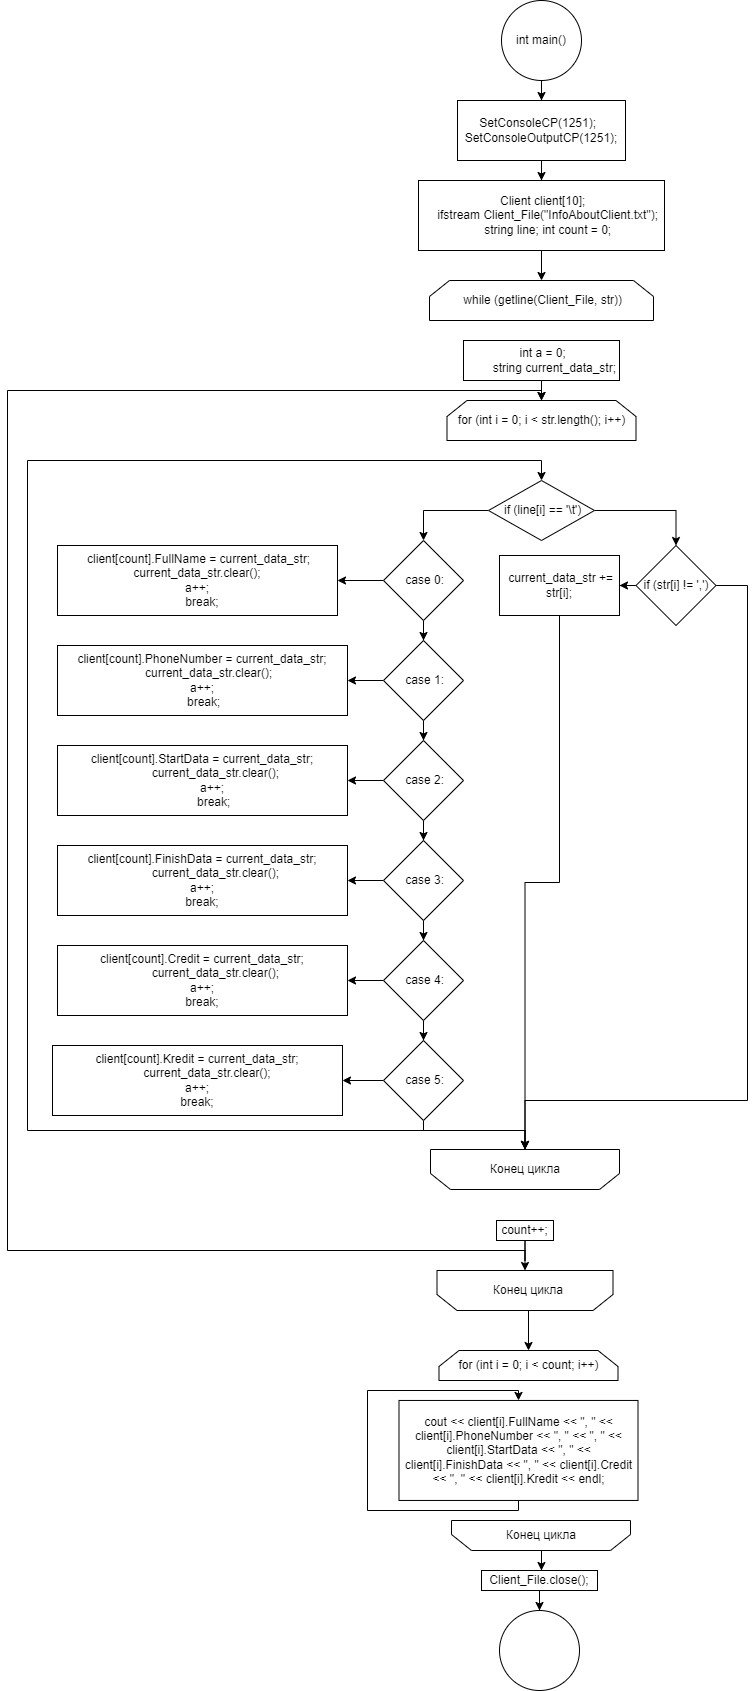

The diagram above was exported from draw.io. Its source (the exported page's mxGraphModel, read from the mxfile embedded in the PNG):
<mxGraphModel dx="1381" dy="795" grid="1" gridSize="10" guides="1" tooltips="1" connect="1" arrows="1" fold="1" page="1" pageScale="1" pageWidth="827" pageHeight="1169" math="0" shadow="0">
  <root>
    <mxCell id="A-SO1ag0BJmZyxd0Q5M1-0" />
    <mxCell id="A-SO1ag0BJmZyxd0Q5M1-1" parent="A-SO1ag0BJmZyxd0Q5M1-0" />
    <mxCell id="i43oWVK0mOXvH488uwSh-120" value="" style="edgeStyle=orthogonalEdgeStyle;rounded=0;orthogonalLoop=1;jettySize=auto;html=1;" parent="A-SO1ag0BJmZyxd0Q5M1-1" source="i43oWVK0mOXvH488uwSh-121" target="i43oWVK0mOXvH488uwSh-123" edge="1">
      <mxGeometry relative="1" as="geometry" />
    </mxCell>
    <mxCell id="i43oWVK0mOXvH488uwSh-121" value="int main()" style="ellipse;whiteSpace=wrap;html=1;aspect=fixed;" parent="A-SO1ag0BJmZyxd0Q5M1-1" vertex="1">
      <mxGeometry x="538" y="20" width="80" height="80" as="geometry" />
    </mxCell>
    <mxCell id="i43oWVK0mOXvH488uwSh-122" value="" style="edgeStyle=orthogonalEdgeStyle;rounded=0;orthogonalLoop=1;jettySize=auto;html=1;" parent="A-SO1ag0BJmZyxd0Q5M1-1" source="i43oWVK0mOXvH488uwSh-123" target="i43oWVK0mOXvH488uwSh-125" edge="1">
      <mxGeometry relative="1" as="geometry" />
    </mxCell>
    <mxCell id="i43oWVK0mOXvH488uwSh-123" value="&lt;div&gt;&amp;nbsp;SetConsoleCP(1251);&lt;span&gt;&amp;nbsp; &amp;nbsp; SetConsoleOutputCP(1251);&lt;/span&gt;&lt;/div&gt;" style="whiteSpace=wrap;html=1;" parent="A-SO1ag0BJmZyxd0Q5M1-1" vertex="1">
      <mxGeometry x="494" y="120" width="168" height="60" as="geometry" />
    </mxCell>
    <mxCell id="i43oWVK0mOXvH488uwSh-124" value="" style="edgeStyle=orthogonalEdgeStyle;rounded=0;orthogonalLoop=1;jettySize=auto;html=1;" parent="A-SO1ag0BJmZyxd0Q5M1-1" source="i43oWVK0mOXvH488uwSh-125" target="i43oWVK0mOXvH488uwSh-126" edge="1">
      <mxGeometry relative="1" as="geometry" />
    </mxCell>
    <mxCell id="i43oWVK0mOXvH488uwSh-125" value="&lt;div&gt;&amp;nbsp;Client client[10];&lt;/div&gt;&lt;div&gt;&amp;nbsp; &amp;nbsp; ifstream Client_File(&quot;InfoAboutClient.txt&quot;);&lt;/div&gt;&lt;div&gt;&amp;nbsp; &amp;nbsp; string line; int count = 0;&lt;/div&gt;" style="whiteSpace=wrap;html=1;" parent="A-SO1ag0BJmZyxd0Q5M1-1" vertex="1">
      <mxGeometry x="455" y="200" width="246" height="70" as="geometry" />
    </mxCell>
    <mxCell id="i43oWVK0mOXvH488uwSh-126" value="&amp;nbsp;while (getline(Client_File, str))" style="shape=loopLimit;whiteSpace=wrap;html=1;" parent="A-SO1ag0BJmZyxd0Q5M1-1" vertex="1">
      <mxGeometry x="466" y="300" width="224" height="40" as="geometry" />
    </mxCell>
    <mxCell id="i43oWVK0mOXvH488uwSh-127" value="" style="shape=loopLimit;whiteSpace=wrap;html=1;rotation=-180;" parent="A-SO1ag0BJmZyxd0Q5M1-1" vertex="1">
      <mxGeometry x="473.5" y="1290" width="176" height="40" as="geometry" />
    </mxCell>
    <mxCell id="i43oWVK0mOXvH488uwSh-128" value="" style="edgeStyle=orthogonalEdgeStyle;rounded=0;orthogonalLoop=1;jettySize=auto;html=1;" parent="A-SO1ag0BJmZyxd0Q5M1-1" source="i43oWVK0mOXvH488uwSh-129" target="i43oWVK0mOXvH488uwSh-130" edge="1">
      <mxGeometry relative="1" as="geometry" />
    </mxCell>
    <mxCell id="i43oWVK0mOXvH488uwSh-129" value="&lt;div&gt;&amp;nbsp;int a = 0;&lt;/div&gt;&lt;div&gt;&amp;nbsp; &amp;nbsp; &amp;nbsp; &amp;nbsp; string current_data_str;&lt;/div&gt;" style="rounded=0;whiteSpace=wrap;html=1;" parent="A-SO1ag0BJmZyxd0Q5M1-1" vertex="1">
      <mxGeometry x="500" y="360" width="156" height="40" as="geometry" />
    </mxCell>
    <mxCell id="i43oWVK0mOXvH488uwSh-130" value="for (int i = 0; i &amp;lt; str.length(); i++)" style="shape=loopLimit;whiteSpace=wrap;html=1;" parent="A-SO1ag0BJmZyxd0Q5M1-1" vertex="1">
      <mxGeometry x="483.5" y="420" width="189" height="40" as="geometry" />
    </mxCell>
    <mxCell id="i43oWVK0mOXvH488uwSh-131" style="edgeStyle=orthogonalEdgeStyle;rounded=0;orthogonalLoop=1;jettySize=auto;html=1;entryX=0.5;entryY=0;entryDx=0;entryDy=0;" parent="A-SO1ag0BJmZyxd0Q5M1-1" source="i43oWVK0mOXvH488uwSh-133" target="i43oWVK0mOXvH488uwSh-136" edge="1">
      <mxGeometry relative="1" as="geometry" />
    </mxCell>
    <mxCell id="i43oWVK0mOXvH488uwSh-132" style="edgeStyle=orthogonalEdgeStyle;rounded=0;orthogonalLoop=1;jettySize=auto;html=1;" parent="A-SO1ag0BJmZyxd0Q5M1-1" source="i43oWVK0mOXvH488uwSh-133" target="i43oWVK0mOXvH488uwSh-160" edge="1">
      <mxGeometry relative="1" as="geometry" />
    </mxCell>
    <mxCell id="i43oWVK0mOXvH488uwSh-133" value="&amp;nbsp;if (line[i] == '\t')" style="rhombus;whiteSpace=wrap;html=1;" parent="A-SO1ag0BJmZyxd0Q5M1-1" vertex="1">
      <mxGeometry x="525" y="500" width="106" height="60" as="geometry" />
    </mxCell>
    <mxCell id="i43oWVK0mOXvH488uwSh-134" value="" style="edgeStyle=orthogonalEdgeStyle;rounded=0;orthogonalLoop=1;jettySize=auto;html=1;" parent="A-SO1ag0BJmZyxd0Q5M1-1" source="i43oWVK0mOXvH488uwSh-136" target="i43oWVK0mOXvH488uwSh-137" edge="1">
      <mxGeometry relative="1" as="geometry" />
    </mxCell>
    <mxCell id="i43oWVK0mOXvH488uwSh-135" value="" style="edgeStyle=orthogonalEdgeStyle;rounded=0;orthogonalLoop=1;jettySize=auto;html=1;" parent="A-SO1ag0BJmZyxd0Q5M1-1" source="i43oWVK0mOXvH488uwSh-136" target="i43oWVK0mOXvH488uwSh-140" edge="1">
      <mxGeometry relative="1" as="geometry" />
    </mxCell>
    <mxCell id="i43oWVK0mOXvH488uwSh-136" value="&amp;nbsp;case 0:" style="rhombus;whiteSpace=wrap;html=1;" parent="A-SO1ag0BJmZyxd0Q5M1-1" vertex="1">
      <mxGeometry x="420" y="560" width="80" height="80" as="geometry" />
    </mxCell>
    <mxCell id="i43oWVK0mOXvH488uwSh-137" value="&lt;div&gt;&amp;nbsp;client[count].FullName = current_data_str;&lt;/div&gt;&lt;div&gt;current_data_str.clear();&lt;/div&gt;&lt;div&gt;a++;&lt;/div&gt;&lt;div&gt;&amp;nbsp; &amp;nbsp;break;&lt;/div&gt;" style="rounded=0;whiteSpace=wrap;html=1;" parent="A-SO1ag0BJmZyxd0Q5M1-1" vertex="1">
      <mxGeometry x="94" y="565" width="280" height="70" as="geometry" />
    </mxCell>
    <mxCell id="i43oWVK0mOXvH488uwSh-138" value="" style="edgeStyle=orthogonalEdgeStyle;rounded=0;orthogonalLoop=1;jettySize=auto;html=1;" parent="A-SO1ag0BJmZyxd0Q5M1-1" source="i43oWVK0mOXvH488uwSh-140" target="i43oWVK0mOXvH488uwSh-141" edge="1">
      <mxGeometry relative="1" as="geometry" />
    </mxCell>
    <mxCell id="i43oWVK0mOXvH488uwSh-139" value="" style="edgeStyle=orthogonalEdgeStyle;rounded=0;orthogonalLoop=1;jettySize=auto;html=1;" parent="A-SO1ag0BJmZyxd0Q5M1-1" source="i43oWVK0mOXvH488uwSh-140" target="i43oWVK0mOXvH488uwSh-144" edge="1">
      <mxGeometry relative="1" as="geometry" />
    </mxCell>
    <mxCell id="i43oWVK0mOXvH488uwSh-140" value="&amp;nbsp;case 1:" style="rhombus;whiteSpace=wrap;html=1;" parent="A-SO1ag0BJmZyxd0Q5M1-1" vertex="1">
      <mxGeometry x="420" y="660" width="80" height="80" as="geometry" />
    </mxCell>
    <mxCell id="i43oWVK0mOXvH488uwSh-141" value="&lt;div&gt;client[count].PhoneNumber = current_data_str;&lt;/div&gt;&lt;div&gt;&amp;nbsp; &amp;nbsp; current_data_str.clear();&lt;/div&gt;&lt;div&gt;a++;&lt;/div&gt;&lt;div&gt;&amp;nbsp;break;&lt;/div&gt;" style="rounded=0;whiteSpace=wrap;html=1;" parent="A-SO1ag0BJmZyxd0Q5M1-1" vertex="1">
      <mxGeometry x="94" y="665" width="290" height="70" as="geometry" />
    </mxCell>
    <mxCell id="i43oWVK0mOXvH488uwSh-142" value="" style="edgeStyle=orthogonalEdgeStyle;rounded=0;orthogonalLoop=1;jettySize=auto;html=1;" parent="A-SO1ag0BJmZyxd0Q5M1-1" source="i43oWVK0mOXvH488uwSh-144" target="i43oWVK0mOXvH488uwSh-145" edge="1">
      <mxGeometry relative="1" as="geometry" />
    </mxCell>
    <mxCell id="i43oWVK0mOXvH488uwSh-143" value="" style="edgeStyle=orthogonalEdgeStyle;rounded=0;orthogonalLoop=1;jettySize=auto;html=1;" parent="A-SO1ag0BJmZyxd0Q5M1-1" source="i43oWVK0mOXvH488uwSh-144" target="i43oWVK0mOXvH488uwSh-148" edge="1">
      <mxGeometry relative="1" as="geometry" />
    </mxCell>
    <mxCell id="i43oWVK0mOXvH488uwSh-144" value="&amp;nbsp;case 2:" style="rhombus;whiteSpace=wrap;html=1;" parent="A-SO1ag0BJmZyxd0Q5M1-1" vertex="1">
      <mxGeometry x="420" y="760" width="80" height="80" as="geometry" />
    </mxCell>
    <mxCell id="i43oWVK0mOXvH488uwSh-145" value="&lt;div&gt;client[count].StartData = current_data_str;&lt;/div&gt;&lt;div&gt;&amp;nbsp; &amp;nbsp; &amp;nbsp; &amp;nbsp; current_data_str.clear();&lt;/div&gt;&lt;div&gt;&amp;nbsp; &amp;nbsp; &amp;nbsp; a++;&lt;/div&gt;&lt;div&gt;&amp;nbsp; &amp;nbsp; &amp;nbsp; &amp;nbsp;break;&lt;/div&gt;" style="rounded=0;whiteSpace=wrap;html=1;" parent="A-SO1ag0BJmZyxd0Q5M1-1" vertex="1">
      <mxGeometry x="94" y="765" width="290" height="70" as="geometry" />
    </mxCell>
    <mxCell id="i43oWVK0mOXvH488uwSh-146" value="" style="edgeStyle=orthogonalEdgeStyle;rounded=0;orthogonalLoop=1;jettySize=auto;html=1;" parent="A-SO1ag0BJmZyxd0Q5M1-1" source="i43oWVK0mOXvH488uwSh-148" target="i43oWVK0mOXvH488uwSh-149" edge="1">
      <mxGeometry relative="1" as="geometry" />
    </mxCell>
    <mxCell id="i43oWVK0mOXvH488uwSh-147" value="" style="edgeStyle=orthogonalEdgeStyle;rounded=0;orthogonalLoop=1;jettySize=auto;html=1;" parent="A-SO1ag0BJmZyxd0Q5M1-1" source="i43oWVK0mOXvH488uwSh-148" target="i43oWVK0mOXvH488uwSh-152" edge="1">
      <mxGeometry relative="1" as="geometry" />
    </mxCell>
    <mxCell id="i43oWVK0mOXvH488uwSh-148" value="&amp;nbsp;case 3:" style="rhombus;whiteSpace=wrap;html=1;" parent="A-SO1ag0BJmZyxd0Q5M1-1" vertex="1">
      <mxGeometry x="420" y="860" width="80" height="80" as="geometry" />
    </mxCell>
    <mxCell id="i43oWVK0mOXvH488uwSh-149" value="&lt;div&gt;client[count].FinishData = current_data_str;&lt;/div&gt;&lt;div&gt;&amp;nbsp; &amp;nbsp; &amp;nbsp; &amp;nbsp; current_data_str.clear();&lt;/div&gt;&lt;div&gt;a++;&lt;/div&gt;&lt;div&gt;break;&lt;/div&gt;" style="rounded=0;whiteSpace=wrap;html=1;" parent="A-SO1ag0BJmZyxd0Q5M1-1" vertex="1">
      <mxGeometry x="94" y="865" width="290" height="70" as="geometry" />
    </mxCell>
    <mxCell id="i43oWVK0mOXvH488uwSh-150" value="" style="edgeStyle=orthogonalEdgeStyle;rounded=0;orthogonalLoop=1;jettySize=auto;html=1;" parent="A-SO1ag0BJmZyxd0Q5M1-1" source="i43oWVK0mOXvH488uwSh-152" target="i43oWVK0mOXvH488uwSh-153" edge="1">
      <mxGeometry relative="1" as="geometry" />
    </mxCell>
    <mxCell id="i43oWVK0mOXvH488uwSh-151" value="" style="edgeStyle=orthogonalEdgeStyle;rounded=0;orthogonalLoop=1;jettySize=auto;html=1;" parent="A-SO1ag0BJmZyxd0Q5M1-1" source="i43oWVK0mOXvH488uwSh-152" target="i43oWVK0mOXvH488uwSh-156" edge="1">
      <mxGeometry relative="1" as="geometry" />
    </mxCell>
    <mxCell id="i43oWVK0mOXvH488uwSh-152" value="&amp;nbsp;case 4:" style="rhombus;whiteSpace=wrap;html=1;" parent="A-SO1ag0BJmZyxd0Q5M1-1" vertex="1">
      <mxGeometry x="420" y="960" width="80" height="80" as="geometry" />
    </mxCell>
    <mxCell id="i43oWVK0mOXvH488uwSh-153" value="&lt;div&gt;client[count].Credit = current_data_str;&lt;/div&gt;&lt;div&gt;&amp;nbsp; &amp;nbsp; &amp;nbsp; &amp;nbsp; current_data_str.clear();&lt;/div&gt;&lt;div&gt;a++;&lt;/div&gt;&lt;div&gt;break;&lt;/div&gt;" style="rounded=0;whiteSpace=wrap;html=1;" parent="A-SO1ag0BJmZyxd0Q5M1-1" vertex="1">
      <mxGeometry x="94" y="965" width="290" height="70" as="geometry" />
    </mxCell>
    <mxCell id="i43oWVK0mOXvH488uwSh-154" value="" style="edgeStyle=orthogonalEdgeStyle;rounded=0;orthogonalLoop=1;jettySize=auto;html=1;" parent="A-SO1ag0BJmZyxd0Q5M1-1" source="i43oWVK0mOXvH488uwSh-156" target="i43oWVK0mOXvH488uwSh-157" edge="1">
      <mxGeometry relative="1" as="geometry" />
    </mxCell>
    <mxCell id="i43oWVK0mOXvH488uwSh-155" style="edgeStyle=orthogonalEdgeStyle;rounded=0;orthogonalLoop=1;jettySize=auto;html=1;entryX=0.5;entryY=1;entryDx=0;entryDy=0;" parent="A-SO1ag0BJmZyxd0Q5M1-1" source="i43oWVK0mOXvH488uwSh-156" target="i43oWVK0mOXvH488uwSh-164" edge="1">
      <mxGeometry relative="1" as="geometry">
        <Array as="points">
          <mxPoint x="460" y="1150" />
          <mxPoint x="562" y="1150" />
        </Array>
      </mxGeometry>
    </mxCell>
    <mxCell id="i43oWVK0mOXvH488uwSh-156" value="&amp;nbsp;case 5:" style="rhombus;whiteSpace=wrap;html=1;" parent="A-SO1ag0BJmZyxd0Q5M1-1" vertex="1">
      <mxGeometry x="420" y="1060" width="80" height="80" as="geometry" />
    </mxCell>
    <mxCell id="i43oWVK0mOXvH488uwSh-157" value="&lt;div&gt;client[count].Kredit = current_data_str;&lt;/div&gt;&lt;div&gt;&amp;nbsp; &amp;nbsp; &amp;nbsp; current_data_str.clear();&lt;/div&gt;&lt;div&gt;a++;&lt;/div&gt;&lt;div&gt;break;&lt;/div&gt;" style="rounded=0;whiteSpace=wrap;html=1;" parent="A-SO1ag0BJmZyxd0Q5M1-1" vertex="1">
      <mxGeometry x="89" y="1065" width="290" height="70" as="geometry" />
    </mxCell>
    <mxCell id="i43oWVK0mOXvH488uwSh-158" value="" style="edgeStyle=orthogonalEdgeStyle;rounded=0;orthogonalLoop=1;jettySize=auto;html=1;" parent="A-SO1ag0BJmZyxd0Q5M1-1" source="i43oWVK0mOXvH488uwSh-160" target="i43oWVK0mOXvH488uwSh-162" edge="1">
      <mxGeometry relative="1" as="geometry" />
    </mxCell>
    <mxCell id="i43oWVK0mOXvH488uwSh-159" style="edgeStyle=orthogonalEdgeStyle;rounded=0;orthogonalLoop=1;jettySize=auto;html=1;entryX=0.5;entryY=1;entryDx=0;entryDy=0;" parent="A-SO1ag0BJmZyxd0Q5M1-1" source="i43oWVK0mOXvH488uwSh-160" target="i43oWVK0mOXvH488uwSh-164" edge="1">
      <mxGeometry relative="1" as="geometry">
        <Array as="points">
          <mxPoint x="784" y="605" />
          <mxPoint x="784" y="1120" />
          <mxPoint x="562" y="1120" />
        </Array>
      </mxGeometry>
    </mxCell>
    <mxCell id="i43oWVK0mOXvH488uwSh-160" value="if (str[i] != ',')" style="rhombus;whiteSpace=wrap;html=1;" parent="A-SO1ag0BJmZyxd0Q5M1-1" vertex="1">
      <mxGeometry x="672.5" y="565" width="80" height="80" as="geometry" />
    </mxCell>
    <mxCell id="i43oWVK0mOXvH488uwSh-161" style="edgeStyle=orthogonalEdgeStyle;rounded=0;orthogonalLoop=1;jettySize=auto;html=1;entryX=0.5;entryY=1;entryDx=0;entryDy=0;" parent="A-SO1ag0BJmZyxd0Q5M1-1" source="i43oWVK0mOXvH488uwSh-162" target="i43oWVK0mOXvH488uwSh-164" edge="1">
      <mxGeometry relative="1" as="geometry">
        <mxPoint x="564" y="1170" as="targetPoint" />
      </mxGeometry>
    </mxCell>
    <mxCell id="i43oWVK0mOXvH488uwSh-162" value="&amp;nbsp;current_data_str += str[i];" style="whiteSpace=wrap;html=1;" parent="A-SO1ag0BJmZyxd0Q5M1-1" vertex="1">
      <mxGeometry x="536" y="575" width="120" height="60" as="geometry" />
    </mxCell>
    <mxCell id="i43oWVK0mOXvH488uwSh-163" style="edgeStyle=orthogonalEdgeStyle;rounded=0;orthogonalLoop=1;jettySize=auto;html=1;exitX=0.5;exitY=1;exitDx=0;exitDy=0;entryX=0.5;entryY=0;entryDx=0;entryDy=0;" parent="A-SO1ag0BJmZyxd0Q5M1-1" source="i43oWVK0mOXvH488uwSh-164" target="i43oWVK0mOXvH488uwSh-133" edge="1">
      <mxGeometry relative="1" as="geometry">
        <Array as="points">
          <mxPoint x="562" y="1150" />
          <mxPoint x="64" y="1150" />
          <mxPoint x="64" y="480" />
          <mxPoint x="578" y="480" />
        </Array>
      </mxGeometry>
    </mxCell>
    <mxCell id="i43oWVK0mOXvH488uwSh-164" value="" style="shape=loopLimit;whiteSpace=wrap;html=1;rotation=-180;" parent="A-SO1ag0BJmZyxd0Q5M1-1" vertex="1">
      <mxGeometry x="467" y="1169" width="189" height="40" as="geometry" />
    </mxCell>
    <mxCell id="i43oWVK0mOXvH488uwSh-165" style="edgeStyle=orthogonalEdgeStyle;rounded=0;orthogonalLoop=1;jettySize=auto;html=1;entryX=0.5;entryY=0;entryDx=0;entryDy=0;" parent="A-SO1ag0BJmZyxd0Q5M1-1" source="i43oWVK0mOXvH488uwSh-167" target="i43oWVK0mOXvH488uwSh-130" edge="1">
      <mxGeometry relative="1" as="geometry">
        <Array as="points">
          <mxPoint x="562" y="1270" />
          <mxPoint x="44" y="1270" />
          <mxPoint x="44" y="410" />
          <mxPoint x="578" y="410" />
        </Array>
      </mxGeometry>
    </mxCell>
    <mxCell id="i43oWVK0mOXvH488uwSh-166" value="" style="edgeStyle=orthogonalEdgeStyle;rounded=0;orthogonalLoop=1;jettySize=auto;html=1;" parent="A-SO1ag0BJmZyxd0Q5M1-1" source="i43oWVK0mOXvH488uwSh-167" target="i43oWVK0mOXvH488uwSh-127" edge="1">
      <mxGeometry relative="1" as="geometry" />
    </mxCell>
    <mxCell id="i43oWVK0mOXvH488uwSh-167" value="count++;" style="rounded=0;whiteSpace=wrap;html=1;" parent="A-SO1ag0BJmZyxd0Q5M1-1" vertex="1">
      <mxGeometry x="533" y="1240" width="57" height="20" as="geometry" />
    </mxCell>
    <mxCell id="i43oWVK0mOXvH488uwSh-168" value="Конец цикла" style="text;html=1;strokeColor=none;fillColor=none;align=center;verticalAlign=middle;whiteSpace=wrap;rounded=0;" parent="A-SO1ag0BJmZyxd0Q5M1-1" vertex="1">
      <mxGeometry x="521.5" y="1174" width="80" height="30" as="geometry" />
    </mxCell>
    <mxCell id="i43oWVK0mOXvH488uwSh-169" value="" style="edgeStyle=orthogonalEdgeStyle;rounded=0;orthogonalLoop=1;jettySize=auto;html=1;" parent="A-SO1ag0BJmZyxd0Q5M1-1" target="i43oWVK0mOXvH488uwSh-171" edge="1">
      <mxGeometry relative="1" as="geometry">
        <mxPoint x="565" y="1330" as="sourcePoint" />
      </mxGeometry>
    </mxCell>
    <mxCell id="i43oWVK0mOXvH488uwSh-170" value="Конец цикла" style="text;html=1;strokeColor=none;fillColor=none;align=center;verticalAlign=middle;whiteSpace=wrap;rounded=0;" parent="A-SO1ag0BJmZyxd0Q5M1-1" vertex="1">
      <mxGeometry x="525" y="1295" width="80" height="30" as="geometry" />
    </mxCell>
    <mxCell id="i43oWVK0mOXvH488uwSh-171" value="for (int i = 0; i &amp;lt; count; i++)" style="shape=loopLimit;whiteSpace=wrap;html=1;" parent="A-SO1ag0BJmZyxd0Q5M1-1" vertex="1">
      <mxGeometry x="475.5" y="1370" width="179" height="30" as="geometry" />
    </mxCell>
    <mxCell id="i43oWVK0mOXvH488uwSh-172" style="edgeStyle=orthogonalEdgeStyle;rounded=0;orthogonalLoop=1;jettySize=auto;html=1;entryX=0.5;entryY=0;entryDx=0;entryDy=0;" parent="A-SO1ag0BJmZyxd0Q5M1-1" source="i43oWVK0mOXvH488uwSh-173" target="i43oWVK0mOXvH488uwSh-173" edge="1">
      <mxGeometry relative="1" as="geometry">
        <mxPoint x="404" y="1409.95" as="targetPoint" />
        <Array as="points">
          <mxPoint x="555" y="1529.95" />
          <mxPoint x="404" y="1529.95" />
          <mxPoint x="404" y="1409.95" />
          <mxPoint x="555" y="1409.95" />
        </Array>
      </mxGeometry>
    </mxCell>
    <mxCell id="i43oWVK0mOXvH488uwSh-173" value="cout &amp;lt;&amp;lt; client[i].FullName &amp;lt;&amp;lt; &quot;, &quot; &amp;lt;&amp;lt; client[i].PhoneNumber &amp;lt;&amp;lt; &quot;, &quot; &amp;lt;&amp;lt; &quot;, &quot; &amp;lt;&amp;lt; client[i].StartData &amp;lt;&amp;lt; &quot;, &quot; &amp;lt;&amp;lt; client[i].FinishData &amp;lt;&amp;lt; &quot;, &quot; &amp;lt;&amp;lt; client[i].Credit &amp;lt;&amp;lt; &quot;, &quot; &amp;lt;&amp;lt; client[i].Kredit &amp;lt;&amp;lt; endl;" style="rounded=0;whiteSpace=wrap;html=1;" parent="A-SO1ag0BJmZyxd0Q5M1-1" vertex="1">
      <mxGeometry x="435.5" y="1419.95" width="239" height="100" as="geometry" />
    </mxCell>
    <mxCell id="i43oWVK0mOXvH488uwSh-174" value="" style="shape=loopLimit;whiteSpace=wrap;html=1;rotation=-180;" parent="A-SO1ag0BJmZyxd0Q5M1-1" vertex="1">
      <mxGeometry x="488" y="1540" width="179" height="30" as="geometry" />
    </mxCell>
    <mxCell id="i43oWVK0mOXvH488uwSh-175" style="edgeStyle=orthogonalEdgeStyle;rounded=0;orthogonalLoop=1;jettySize=auto;html=1;entryX=0.517;entryY=0;entryDx=0;entryDy=0;entryPerimeter=0;" parent="A-SO1ag0BJmZyxd0Q5M1-1" source="i43oWVK0mOXvH488uwSh-176" target="i43oWVK0mOXvH488uwSh-178" edge="1">
      <mxGeometry relative="1" as="geometry" />
    </mxCell>
    <mxCell id="i43oWVK0mOXvH488uwSh-176" value="Конец цикла" style="text;html=1;strokeColor=none;fillColor=none;align=center;verticalAlign=middle;whiteSpace=wrap;rounded=0;" parent="A-SO1ag0BJmZyxd0Q5M1-1" vertex="1">
      <mxGeometry x="538" y="1540" width="80" height="30" as="geometry" />
    </mxCell>
    <mxCell id="i43oWVK0mOXvH488uwSh-177" value="" style="edgeStyle=orthogonalEdgeStyle;rounded=0;orthogonalLoop=1;jettySize=auto;html=1;" parent="A-SO1ag0BJmZyxd0Q5M1-1" source="i43oWVK0mOXvH488uwSh-178" target="i43oWVK0mOXvH488uwSh-179" edge="1">
      <mxGeometry relative="1" as="geometry" />
    </mxCell>
    <mxCell id="i43oWVK0mOXvH488uwSh-178" value="Client_File.close();" style="rounded=0;whiteSpace=wrap;html=1;" parent="A-SO1ag0BJmZyxd0Q5M1-1" vertex="1">
      <mxGeometry x="518" y="1590" width="116" height="20" as="geometry" />
    </mxCell>
    <mxCell id="i43oWVK0mOXvH488uwSh-179" value="" style="ellipse;whiteSpace=wrap;html=1;aspect=fixed;" parent="A-SO1ag0BJmZyxd0Q5M1-1" vertex="1">
      <mxGeometry x="536" y="1630" width="80" height="80" as="geometry" />
    </mxCell>
  </root>
</mxGraphModel>